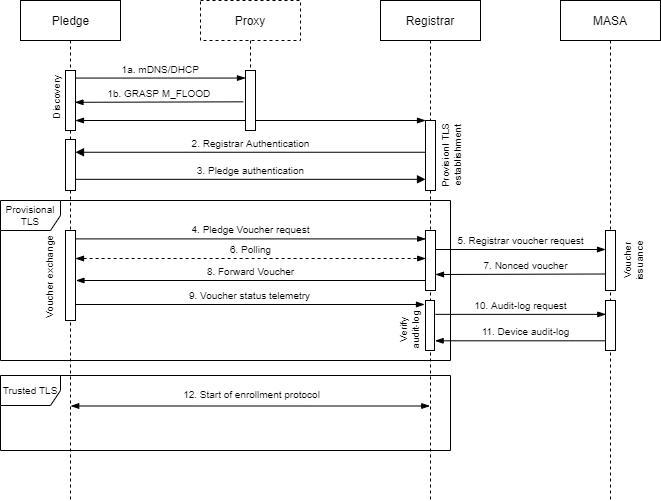

The diagram above was exported from draw.io. Its source (the exported page's mxGraphModel, read from the mxfile embedded in the PNG):
<mxGraphModel dx="494" dy="289" grid="1" gridSize="10" guides="1" tooltips="1" connect="1" arrows="1" fold="1" page="1" pageScale="1" pageWidth="850" pageHeight="1100" math="0" shadow="0">
  <root>
    <mxCell id="0" />
    <mxCell id="1" parent="0" />
    <mxCell id="O1xWKAMrwTsaDknTovEo-26" value="Provisional TLS" style="shape=umlFrame;whiteSpace=wrap;html=1;fontSize=10;align=center;rotatable=1;portConstraintRotation=1;snapToPoint=1;" parent="1" vertex="1">
      <mxGeometry x="100" y="280" width="450" height="160" as="geometry" />
    </mxCell>
    <mxCell id="O1xWKAMrwTsaDknTovEo-13" value="" style="endArrow=blockThin;startArrow=blockThin;html=1;entryX=0.;entryY=0;entryDx=0;entryDy=0;entryPerimeter=0;bendable=0;startFill=1;endFill=1;rounded=0;" parent="1" source="3nuBFxr9cyL0pnOWT2aG-2" target="O1xWKAMrwTsaDknTovEo-2" edge="1">
      <mxGeometry width="50" height="50" relative="1" as="geometry">
        <mxPoint x="172" y="220" as="sourcePoint" />
        <mxPoint x="520" y="220" as="targetPoint" />
        <Array as="points">
          <mxPoint x="175" y="200" />
        </Array>
      </mxGeometry>
    </mxCell>
    <mxCell id="3nuBFxr9cyL0pnOWT2aG-1" value="Pledge" style="shape=umlLifeline;perimeter=lifelinePerimeter;container=0;collapsible=0;recursiveResize=0;rounded=0;shadow=0;strokeWidth=1;html=1;" parent="1" vertex="1">
      <mxGeometry x="120" y="80" width="100" height="500" as="geometry" />
    </mxCell>
    <mxCell id="3nuBFxr9cyL0pnOWT2aG-5" value="Proxy" style="shape=umlLifeline;perimeter=lifelinePerimeter;container=1;collapsible=0;recursiveResize=0;rounded=0;shadow=0;strokeWidth=1;dashed=1;" parent="1" vertex="1">
      <mxGeometry x="300" y="80" width="100" height="130" as="geometry" />
    </mxCell>
    <mxCell id="3nuBFxr9cyL0pnOWT2aG-6" value="" style="points=[];perimeter=orthogonalPerimeter;rounded=0;shadow=0;strokeWidth=1;" parent="3nuBFxr9cyL0pnOWT2aG-5" vertex="1">
      <mxGeometry x="45" y="70" width="10" height="60" as="geometry" />
    </mxCell>
    <mxCell id="3nuBFxr9cyL0pnOWT2aG-8" value="1a. mDNS/DHCP" style="verticalAlign=bottom;endArrow=blockThin;shadow=0;strokeWidth=1;startArrow=none;startFill=0;endFill=1;fontSize=10;exitX=1;exitY=0.126;exitDx=0;exitDy=0;exitPerimeter=0;labelBackgroundColor=none;" parent="1" source="3nuBFxr9cyL0pnOWT2aG-2" target="3nuBFxr9cyL0pnOWT2aG-6" edge="1">
      <mxGeometry relative="1" as="geometry">
        <mxPoint x="275" y="160" as="sourcePoint" />
        <mxPoint x="341" y="159" as="targetPoint" />
      </mxGeometry>
    </mxCell>
    <mxCell id="O1xWKAMrwTsaDknTovEo-1" value="Registrar" style="shape=umlLifeline;perimeter=lifelinePerimeter;container=1;collapsible=0;recursiveResize=0;rounded=0;shadow=0;strokeWidth=1;" parent="1" vertex="1">
      <mxGeometry x="480" y="80" width="100" height="500" as="geometry" />
    </mxCell>
    <mxCell id="O1xWKAMrwTsaDknTovEo-2" value="Provisionl TLS establishment" style="points=[];perimeter=orthogonalPerimeter;rounded=0;shadow=0;strokeWidth=1;horizontal=0;html=1;labelPosition=right;verticalLabelPosition=middle;align=center;verticalAlign=middle;fontSize=10;spacing=2;whiteSpace=wrap;spacingTop=22;" parent="O1xWKAMrwTsaDknTovEo-1" vertex="1">
      <mxGeometry x="45" y="120" width="10" height="70" as="geometry" />
    </mxCell>
    <mxCell id="O1xWKAMrwTsaDknTovEo-24" value="" style="points=[];perimeter=orthogonalPerimeter;rounded=0;shadow=0;strokeWidth=1;" parent="O1xWKAMrwTsaDknTovEo-1" vertex="1">
      <mxGeometry x="45" y="230" width="10" height="60" as="geometry" />
    </mxCell>
    <mxCell id="O1xWKAMrwTsaDknTovEo-48" value="&lt;font style=&quot;font-size: 10px&quot;&gt;Verify audit-log&lt;/font&gt;" style="points=[];perimeter=orthogonalPerimeter;rounded=0;shadow=0;strokeWidth=1;fontSize=10;horizontal=0;labelPosition=left;verticalLabelPosition=middle;align=center;verticalAlign=middle;html=1;spacingTop=-24;spacingBottom=0;spacingLeft=-10;whiteSpace=wrap;" parent="O1xWKAMrwTsaDknTovEo-1" vertex="1">
      <mxGeometry x="45" y="300" width="9" height="50" as="geometry" />
    </mxCell>
    <mxCell id="O1xWKAMrwTsaDknTovEo-3" value="MASA" style="shape=umlLifeline;perimeter=lifelinePerimeter;container=1;collapsible=0;recursiveResize=0;rounded=0;shadow=0;strokeWidth=1;" parent="1" vertex="1">
      <mxGeometry x="660" y="80" width="100" height="500" as="geometry" />
    </mxCell>
    <mxCell id="O1xWKAMrwTsaDknTovEo-4" value="Voucher issuance" style="points=[];perimeter=orthogonalPerimeter;rounded=0;shadow=0;strokeWidth=1;horizontal=0;html=1;verticalAlign=top;labelPosition=right;verticalLabelPosition=middle;align=center;spacingBottom=0;spacingTop=0;fontSize=10;whiteSpace=wrap;" parent="O1xWKAMrwTsaDknTovEo-3" vertex="1">
      <mxGeometry x="45" y="230" width="10" height="60" as="geometry" />
    </mxCell>
    <mxCell id="O1xWKAMrwTsaDknTovEo-49" value="" style="points=[];perimeter=orthogonalPerimeter;rounded=0;shadow=0;strokeWidth=1;" parent="O1xWKAMrwTsaDknTovEo-3" vertex="1">
      <mxGeometry x="45" y="300" width="10" height="50" as="geometry" />
    </mxCell>
    <mxCell id="O1xWKAMrwTsaDknTovEo-8" value="1b. GRASP M_FLOOD" style="verticalAlign=bottom;endArrow=none;shadow=0;strokeWidth=1;startArrow=blockThin;startFill=1;endFill=0;fontSize=10;exitX=1.046;exitY=0.635;exitDx=0;exitDy=0;exitPerimeter=0;entryX=-0.131;entryY=0.629;entryDx=0;entryDy=0;entryPerimeter=0;labelBackgroundColor=none;" parent="1" edge="1">
      <mxGeometry relative="1" as="geometry">
        <mxPoint x="174.46000000000004" y="181.79999999999995" as="sourcePoint" />
        <mxPoint x="342.68999999999994" y="181.31999999999994" as="targetPoint" />
      </mxGeometry>
    </mxCell>
    <mxCell id="O1xWKAMrwTsaDknTovEo-10" value="" style="points=[];perimeter=orthogonalPerimeter;rounded=0;shadow=0;strokeWidth=1;" parent="1" vertex="1">
      <mxGeometry x="165" y="219" width="10" height="51" as="geometry" />
    </mxCell>
    <mxCell id="O1xWKAMrwTsaDknTovEo-20" value="3. Pledge authentication" style="html=1;verticalAlign=bottom;endArrow=block;shadow=0;fontSize=10;bendable=0;exitX=1;exitY=0.781;exitDx=0;exitDy=0;exitPerimeter=0;labelBackgroundColor=none;" parent="1" source="O1xWKAMrwTsaDknTovEo-10" target="O1xWKAMrwTsaDknTovEo-2" edge="1">
      <mxGeometry width="80" relative="1" as="geometry">
        <mxPoint x="230" y="260" as="sourcePoint" />
        <mxPoint x="522.45" y="280" as="targetPoint" />
      </mxGeometry>
    </mxCell>
    <mxCell id="O1xWKAMrwTsaDknTovEo-19" value="2. Registrar Authentication" style="html=1;verticalAlign=bottom;endArrow=block;shadow=0;fontSize=10;bendable=0;entryX=1;entryY=0.25;entryDx=0;entryDy=0;entryPerimeter=0;labelBackgroundColor=none;" parent="1" source="O1xWKAMrwTsaDknTovEo-2" target="O1xWKAMrwTsaDknTovEo-10" edge="1">
      <mxGeometry width="80" relative="1" as="geometry">
        <mxPoint x="460" y="260" as="sourcePoint" />
        <mxPoint x="380" y="260" as="targetPoint" />
      </mxGeometry>
    </mxCell>
    <mxCell id="O1xWKAMrwTsaDknTovEo-32" style="edgeStyle=none;rounded=0;orthogonalLoop=1;jettySize=auto;html=1;startArrow=none;startFill=0;endArrow=blockThin;endFill=1;verticalAlign=bottom;labelPosition=center;verticalLabelPosition=top;align=center;" parent="1" edge="1">
      <mxGeometry relative="1" as="geometry">
        <mxPoint x="535" y="329" as="sourcePoint" />
        <mxPoint x="705" y="329" as="targetPoint" />
      </mxGeometry>
    </mxCell>
    <mxCell id="O1xWKAMrwTsaDknTovEo-33" value="5. Registrar voucher request" style="edgeLabel;html=1;align=center;verticalAlign=bottom;resizable=0;points=[];fontSize=10;labelPosition=center;verticalLabelPosition=top;spacingBottom=1;labelBackgroundColor=none;" parent="O1xWKAMrwTsaDknTovEo-32" vertex="1" connectable="0">
      <mxGeometry x="0.1309" y="-1" relative="1" as="geometry">
        <mxPoint x="-11" as="offset" />
      </mxGeometry>
    </mxCell>
    <mxCell id="O1xWKAMrwTsaDknTovEo-36" value="8. Forward Voucher" style="edgeStyle=none;rounded=0;orthogonalLoop=1;jettySize=auto;html=1;entryX=1.091;entryY=0.66;entryDx=0;entryDy=0;entryPerimeter=0;labelBackgroundColor=none;startArrow=none;startFill=0;endArrow=blockThin;endFill=1;fontSize=10;labelBorderColor=none;verticalAlign=bottom;" parent="1" edge="1">
      <mxGeometry relative="1" as="geometry">
        <mxPoint x="524.55" y="359.99999999999994" as="sourcePoint" />
        <mxPoint x="175.45999999999998" y="359.99999999999994" as="targetPoint" />
      </mxGeometry>
    </mxCell>
    <mxCell id="O1xWKAMrwTsaDknTovEo-42" value="&lt;span style=&quot;color: rgb(0 , 0 , 0) ; font-family: &amp;#34;helvetica&amp;#34; ; font-size: 10px ; font-style: normal ; font-weight: 400 ; letter-spacing: normal ; text-align: center ; text-indent: 0px ; text-transform: none ; word-spacing: 0px ; display: inline ; float: none&quot;&gt;4. Pledge Voucher request&lt;/span&gt;" style="edgeStyle=none;rounded=0;orthogonalLoop=1;jettySize=auto;html=1;entryX=0.017;entryY=0.14;entryDx=0;entryDy=0;entryPerimeter=0;labelBackgroundColor=none;startArrow=none;startFill=0;endArrow=blockThin;endFill=1;fontSize=10;verticalAlign=bottom;spacingTop=0;spacingBottom=0;labelPosition=center;verticalLabelPosition=top;align=center;" parent="1" source="O1xWKAMrwTsaDknTovEo-22" target="O1xWKAMrwTsaDknTovEo-24" edge="1">
      <mxGeometry relative="1" as="geometry" />
    </mxCell>
    <mxCell id="O1xWKAMrwTsaDknTovEo-43" value="9. Voucher status telemetry" style="edgeStyle=none;rounded=0;orthogonalLoop=0;jettySize=auto;html=1;labelBackgroundColor=none;startArrow=none;startFill=0;endArrow=blockThin;endFill=1;fontSize=10;verticalAlign=bottom;snapToPoint=1;fixDash=0;" parent="1" edge="1">
      <mxGeometry relative="1" as="geometry">
        <mxPoint x="524" y="384" as="targetPoint" />
        <mxPoint x="175.0000000000001" y="384" as="sourcePoint" />
      </mxGeometry>
    </mxCell>
    <mxCell id="O1xWKAMrwTsaDknTovEo-47" value="&lt;span style=&quot;color: rgb(0 , 0 , 0) ; font-family: &amp;#34;helvetica&amp;#34; ; font-size: 10px ; font-style: normal ; font-weight: 400 ; letter-spacing: normal ; text-align: center ; text-indent: 0px ; text-transform: none ; word-spacing: 0px ; display: inline ; float: none&quot;&gt;7. Nonced voucher&lt;/span&gt;" style="edgeStyle=none;rounded=0;orthogonalLoop=1;jettySize=auto;html=1;labelBackgroundColor=none;startArrow=none;startFill=0;endArrow=blockThin;endFill=1;fontSize=10;verticalAlign=bottom;labelPosition=center;verticalLabelPosition=top;align=center;spacingLeft=10;exitX=-0.062;exitY=0.725;exitDx=0;exitDy=0;exitPerimeter=0;" parent="1" source="O1xWKAMrwTsaDknTovEo-4" edge="1">
      <mxGeometry relative="1" as="geometry">
        <mxPoint x="706" y="354.44999999999993" as="sourcePoint" />
        <mxPoint x="535" y="354" as="targetPoint" />
      </mxGeometry>
    </mxCell>
    <mxCell id="O1xWKAMrwTsaDknTovEo-50" value="10. Audit-log request" style="edgeStyle=none;rounded=0;orthogonalLoop=1;jettySize=auto;html=1;labelBackgroundColor=none;startArrow=none;startFill=0;endArrow=blockThin;endFill=1;fontSize=10;entryX=0.029;entryY=0.177;entryDx=0;entryDy=0;entryPerimeter=0;verticalAlign=bottom;" parent="1" edge="1">
      <mxGeometry relative="1" as="geometry">
        <mxPoint x="705.29" y="393.8499999999999" as="targetPoint" />
        <mxPoint x="535" y="393.8499999999999" as="sourcePoint" />
      </mxGeometry>
    </mxCell>
    <mxCell id="O1xWKAMrwTsaDknTovEo-51" value="11. Device audit-log" style="edgeStyle=none;rounded=0;orthogonalLoop=1;jettySize=auto;html=1;entryX=1.069;entryY=0.806;entryDx=0;entryDy=0;entryPerimeter=0;labelBackgroundColor=none;startArrow=none;startFill=0;endArrow=blockThin;endFill=1;fontSize=10;verticalAlign=bottom;spacingLeft=11;" parent="1" source="O1xWKAMrwTsaDknTovEo-49" target="O1xWKAMrwTsaDknTovEo-48" edge="1">
      <mxGeometry relative="1" as="geometry" />
    </mxCell>
    <mxCell id="i5su5W4ek-GIZ1iIH0Gg-5" value="&lt;span style=&quot;color: rgb(0 , 0 , 0) ; font-family: &amp;#34;helvetica&amp;#34; ; font-size: 10px ; font-style: normal ; font-weight: 400 ; letter-spacing: normal ; text-align: center ; text-indent: 0px ; text-transform: none ; word-spacing: 0px ; display: inline ; float: none&quot;&gt;6. Polling&lt;/span&gt;" style="edgeStyle=none;rounded=0;orthogonalLoop=1;jettySize=auto;html=1;entryX=0.017;entryY=0.14;entryDx=0;entryDy=0;entryPerimeter=0;labelBackgroundColor=none;startArrow=blockThin;startFill=1;endArrow=blockThin;endFill=1;fontSize=10;verticalAlign=bottom;spacingTop=0;spacingBottom=0;labelPosition=center;verticalLabelPosition=top;align=center;dashed=1;" parent="1" edge="1">
      <mxGeometry relative="1" as="geometry">
        <mxPoint x="175.0000000000001" y="338" as="sourcePoint" />
        <mxPoint x="525.1700000000001" y="338" as="targetPoint" />
      </mxGeometry>
    </mxCell>
    <mxCell id="3nuBFxr9cyL0pnOWT2aG-2" value="Discovery" style="points=[];perimeter=orthogonalPerimeter;rounded=0;shadow=0;strokeWidth=1;noLabel=0;portConstraintRotation=0;movableLabel=0;align=center;horizontal=0;labelPosition=left;verticalLabelPosition=middle;verticalAlign=middle;html=1;spacingBottom=10;fontSize=10;" parent="1" vertex="1">
      <mxGeometry x="165" y="150" width="10" height="60" as="geometry">
        <mxPoint x="1" y="3" as="offset" />
      </mxGeometry>
    </mxCell>
    <mxCell id="O1xWKAMrwTsaDknTovEo-22" value="Voucher exchange" style="points=[];perimeter=orthogonalPerimeter;rounded=0;shadow=0;strokeWidth=1;html=1;horizontal=0;labelPosition=left;verticalLabelPosition=middle;align=left;verticalAlign=middle;fontSize=10;whiteSpace=wrap;spacingTop=0;spacingBottom=22;" parent="1" vertex="1">
      <mxGeometry x="165" y="310" width="10" height="90" as="geometry" />
    </mxCell>
    <mxCell id="O1xWKAMrwTsaDknTovEo-53" value="Trusted TLS" style="shape=umlFrame;html=1;fontSize=10;align=center;rotatable=1;portConstraintRotation=1;snapToPoint=1;whiteSpace=wrap;" parent="1" vertex="1">
      <mxGeometry x="100" y="455" width="450" height="75" as="geometry" />
    </mxCell>
    <mxCell id="O1xWKAMrwTsaDknTovEo-54" style="edgeStyle=none;rounded=0;orthogonalLoop=1;jettySize=auto;html=1;entryX=0.493;entryY=0.897;entryDx=0;entryDy=0;entryPerimeter=0;labelBackgroundColor=none;startArrow=blockThin;startFill=1;endArrow=blockThin;endFill=1;fontSize=10;exitX=0.156;exitY=0.461;exitDx=0;exitDy=0;exitPerimeter=0;" parent="1" edge="1">
      <mxGeometry x="100" y="444" as="geometry">
        <mxPoint x="529.3" y="485.5" as="targetPoint" />
        <mxPoint x="170.20000000000005" y="485.49" as="sourcePoint" />
      </mxGeometry>
    </mxCell>
    <mxCell id="O1xWKAMrwTsaDknTovEo-55" value="12. Start of enrollment protocol" style="edgeLabel;html=1;align=center;verticalAlign=bottom;resizable=0;points=[];fontSize=10;labelPosition=center;verticalLabelPosition=middle;labelBackgroundColor=none;" parent="O1xWKAMrwTsaDknTovEo-54" vertex="1" connectable="0">
      <mxGeometry x="-0.5826" relative="1" as="geometry">
        <mxPoint x="106.29" y="-2.5" as="offset" />
      </mxGeometry>
    </mxCell>
  </root>
</mxGraphModel>